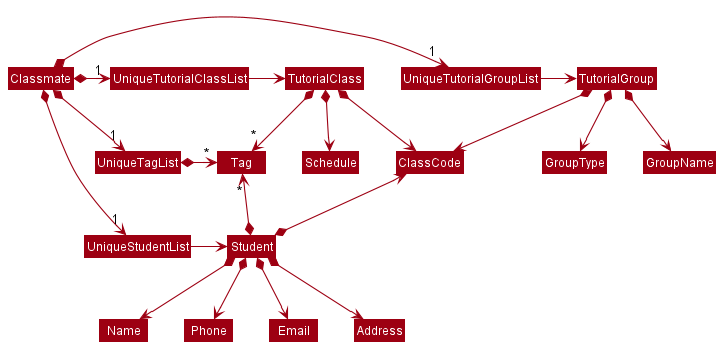

The diagram above was rendered by PlantUML. Its source (embedded in the PNG):
@startuml
!include style.puml
skinparam arrowThickness 1.1
skinparam arrowColor MODEL_COLOR
skinparam classBackgroundColor MODEL_COLOR

Classmate *-right-> "1" UniqueTutorialGroupList
Classmate *-right-> "1" UniqueTutorialClassList
Classmate *-right-> "1" UniqueStudentList
Classmate *-right-> "1" UniqueTagList
UniqueTutorialClassList -[hidden]down- UniqueTagList
UniqueTagList -[hidden]down- UniqueStudentList
UniqueTagList -[hidden]down- UniqueStudentList

UniqueTutorialClassList -right-> TutorialClass
UniqueTagList *-right-> "*" Tag
UniqueStudentList -right-> Student
UniqueTutorialGroupList -right-> TutorialGroup

TutorialGroup *-down-> GroupName
TutorialGroup *-down-> ClassCode
TutorialGroup *-down-> GroupType
TutorialClass *-down-> ClassCode
TutorialClass *-down-> "*" Tag
Student *-up-> ClassCode
Student *-up-> "*" Tag
Tag -[hidden]right- ClassCode

Student *--> Name
Student *--> Phone
Student *--> Email
Student *--> Address
TutorialClass *--> Schedule
@enduml